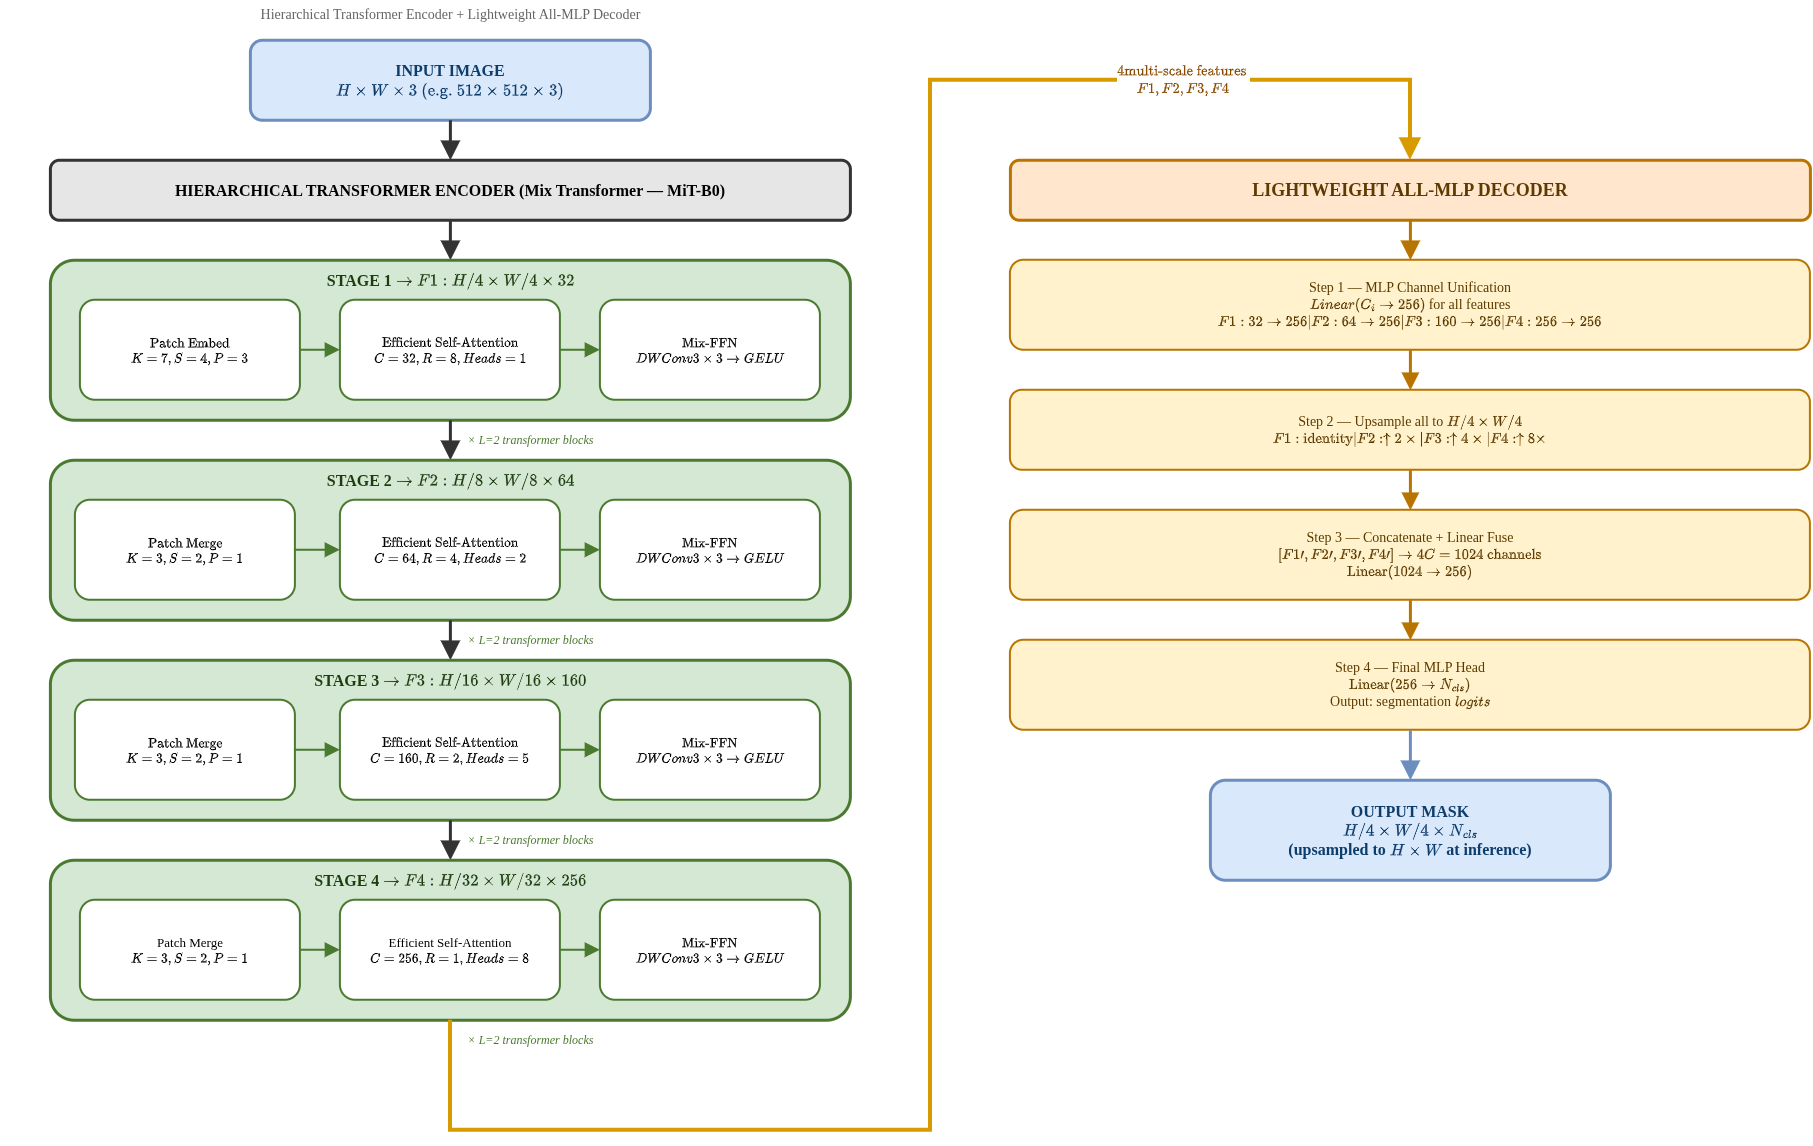

The diagram above was exported from draw.io. Its source (the exported page's mxGraphModel, read from the mxfile embedded in the PNG):
<mxGraphModel dx="4602" dy="1718" grid="1" gridSize="10" guides="1" tooltips="1" connect="1" arrows="1" fold="1" page="1" pageScale="1" pageWidth="850" pageHeight="1100" math="1" shadow="0">
  <root>
    <mxCell id="0" />
    <mxCell id="1" parent="0" />
    <mxCell id="2" parent="1" style="text;html=1;strokeColor=none;fillColor=none;align=center;verticalAlign=middle;fontSize=14;fontColor=#666666;fontFamily=Times New Roman;" value="Hierarchical Transformer Encoder + Lightweight All-MLP Decoder" vertex="1">
      <mxGeometry height="30" width="900" x="3470" y="120" as="geometry" />
    </mxCell>
    <mxCell id="3" parent="1" style="rounded=1;whiteSpace=wrap;html=1;fillColor=#dae8fc;strokeColor=#6c8ebf;strokeWidth=3;fontSize=16;fontStyle=1;fontColor=#0d3d6b;fontFamily=Times New Roman;" value="INPUT IMAGE&lt;br&gt;\(H × W × 3 \text{ (e.g. 512 × 512 × 3)}\)" vertex="1">
      <mxGeometry height="80" width="400" x="3720" y="160" as="geometry" />
    </mxCell>
    <mxCell id="4" edge="1" parent="1" source="3" style="edgeStyle=orthogonalEdgeStyle;rounded=0;html=1;endArrow=block;endSize=12;strokeColor=#333333;strokeWidth=3;fontFamily=Times New Roman;" target="5">
      <mxGeometry relative="1" as="geometry" />
    </mxCell>
    <mxCell id="5" parent="1" style="rounded=1;whiteSpace=wrap;html=1;fillColor=#e6e6e6;strokeColor=#333333;strokeWidth=3;fontSize=16;fontStyle=1;fontColor=#000000;fontFamily=Times New Roman;" value="HIERARCHICAL TRANSFORMER ENCODER  (Mix Transformer — MiT-B0)" vertex="1">
      <mxGeometry height="60" width="800" x="3520" y="280" as="geometry" />
    </mxCell>
    <mxCell id="6" edge="1" parent="1" source="5" style="edgeStyle=orthogonalEdgeStyle;rounded=0;html=1;endArrow=block;endSize=12;strokeColor=#333333;strokeWidth=3;fontFamily=Times New Roman;" target="7">
      <mxGeometry relative="1" as="geometry" />
    </mxCell>
    <mxCell id="7" parent="1" style="rounded=1;whiteSpace=wrap;html=1;fillColor=#d5e8d4;strokeColor=#4a7a2f;strokeWidth=3;verticalAlign=top;fontFamily=Times New Roman;" value="" vertex="1">
      <mxGeometry height="160" width="800" x="3520" y="380" as="geometry" />
    </mxCell>
    <mxCell id="8" parent="1" style="text;html=1;strokeColor=none;fillColor=none;align=center;verticalAlign=middle;fontSize=16;fontStyle=1;fontColor=#1e3d0f;fontFamily=Times New Roman;" value="STAGE 1 \(→  F1 : H/4 × W/4 × 32\)" vertex="1">
      <mxGeometry height="40" width="800" x="3520" y="380" as="geometry" />
    </mxCell>
    <mxCell id="9" parent="1" style="rounded=1;whiteSpace=wrap;html=1;fillColor=#ffffff;strokeColor=#4a7a2f;strokeWidth=2;fontSize=13;fontFamily=Times New Roman;" value="\(\text{Patch Embed}\)&lt;br&gt;\(K=7, S=4, P=3\)" vertex="1">
      <mxGeometry height="100" width="220" x="3550" y="420" as="geometry" />
    </mxCell>
    <mxCell id="10" parent="1" style="rounded=1;whiteSpace=wrap;html=1;fillColor=#ffffff;strokeColor=#4a7a2f;strokeWidth=2;fontSize=13;fontFamily=Times New Roman;" value="\(\text{Efficient Self-Attention}\)&lt;br&gt;\(C=32, R=8, Heads=1\)" vertex="1">
      <mxGeometry height="100" width="220" x="3810" y="420" as="geometry" />
    </mxCell>
    <mxCell id="11" parent="1" style="rounded=1;whiteSpace=wrap;html=1;fillColor=#ffffff;strokeColor=#4a7a2f;strokeWidth=2;fontSize=13;fontFamily=Times New Roman;" value="\(\text{Mix-FFN}\)&lt;br&gt;\(DWConv3×3 → GELU\)" vertex="1">
      <mxGeometry height="100" width="220" x="4070" y="420" as="geometry" />
    </mxCell>
    <mxCell id="12" edge="1" parent="1" source="9" style="edgeStyle=orthogonalEdgeStyle;rounded=0;html=1;endArrow=block;endSize=10;strokeColor=#4a7a2f;strokeWidth=2;fontFamily=Times New Roman;" target="10">
      <mxGeometry relative="1" as="geometry" />
    </mxCell>
    <mxCell id="13" edge="1" parent="1" source="10" style="edgeStyle=orthogonalEdgeStyle;rounded=0;html=1;endArrow=block;endSize=10;strokeColor=#4a7a2f;strokeWidth=2;fontFamily=Times New Roman;" target="11">
      <mxGeometry relative="1" as="geometry" />
    </mxCell>
    <mxCell id="14" parent="1" style="text;html=1;strokeColor=none;fillColor=none;align=center;fontSize=12;fontStyle=2;fontColor=#4a7a2f;fontFamily=Times New Roman;verticalAlign=middle;" value="× L=2 transformer blocks" vertex="1">
      <mxGeometry height="20" width="800" x="3600" y="550" as="geometry" />
    </mxCell>
    <mxCell id="15" edge="1" parent="1" source="7" style="edgeStyle=orthogonalEdgeStyle;rounded=0;html=1;endArrow=block;endSize=12;strokeColor=#333333;strokeWidth=3;fontFamily=Times New Roman;" target="16">
      <mxGeometry relative="1" as="geometry" />
    </mxCell>
    <mxCell id="16" parent="1" style="rounded=1;whiteSpace=wrap;html=1;fillColor=#d5e8d4;strokeColor=#4a7a2f;strokeWidth=3;verticalAlign=top;fontFamily=Times New Roman;" value="" vertex="1">
      <mxGeometry height="160" width="800" x="3520" y="580" as="geometry" />
    </mxCell>
    <mxCell id="17" parent="1" style="text;html=1;strokeColor=none;fillColor=none;align=center;verticalAlign=middle;fontSize=16;fontStyle=1;fontColor=#1e3d0f;fontFamily=Times New Roman;" value="STAGE 2 \(→  F2 : H/8 × W/8 × 64\)" vertex="1">
      <mxGeometry height="40" width="800" x="3520" y="580" as="geometry" />
    </mxCell>
    <mxCell id="18" parent="1" style="rounded=1;whiteSpace=wrap;html=1;fillColor=#ffffff;strokeColor=#4a7a2f;strokeWidth=2;fontSize=13;fontFamily=Times New Roman;" value="\(\text{Patch Merge}\)&lt;br&gt;\(K=3, S=2, P=1\)" vertex="1">
      <mxGeometry height="100" width="220" x="3545" y="620" as="geometry" />
    </mxCell>
    <mxCell id="19" parent="1" style="rounded=1;whiteSpace=wrap;html=1;fillColor=#ffffff;strokeColor=#4a7a2f;strokeWidth=2;fontSize=13;fontFamily=Times New Roman;" value="&lt;div&gt;\(\text{Efficient Self-Attention}\)&lt;/div&gt;&lt;div&gt;\(C=64, R=4, Heads=2\)&lt;/div&gt;" vertex="1">
      <mxGeometry height="100" width="220" x="3810" y="620" as="geometry" />
    </mxCell>
    <mxCell id="20" parent="1" style="rounded=1;whiteSpace=wrap;html=1;fillColor=#ffffff;strokeColor=#4a7a2f;strokeWidth=2;fontSize=13;fontFamily=Times New Roman;" value="\(\text{Mix-FFN}\)&lt;br&gt;\(DWConv3×3 → GELU\)" vertex="1">
      <mxGeometry height="100" width="220" x="4070" y="620" as="geometry" />
    </mxCell>
    <mxCell id="21" edge="1" parent="1" source="18" style="edgeStyle=orthogonalEdgeStyle;rounded=0;html=1;endArrow=block;endSize=10;strokeColor=#4a7a2f;strokeWidth=2;fontFamily=Times New Roman;" target="19">
      <mxGeometry relative="1" as="geometry" />
    </mxCell>
    <mxCell id="22" edge="1" parent="1" source="19" style="edgeStyle=orthogonalEdgeStyle;rounded=0;html=1;endArrow=block;endSize=10;strokeColor=#4a7a2f;strokeWidth=2;fontFamily=Times New Roman;" target="20">
      <mxGeometry relative="1" as="geometry" />
    </mxCell>
    <mxCell id="23" parent="1" style="text;html=1;strokeColor=none;fillColor=none;align=center;fontSize=12;fontStyle=2;fontColor=#4a7a2f;fontFamily=Times New Roman;verticalAlign=middle;" value="× L=2 transformer blocks" vertex="1">
      <mxGeometry height="20" width="800" x="3600" y="750" as="geometry" />
    </mxCell>
    <mxCell id="24" edge="1" parent="1" source="16" style="edgeStyle=orthogonalEdgeStyle;rounded=0;html=1;endArrow=block;endSize=12;strokeColor=#333333;strokeWidth=3;fontFamily=Times New Roman;" target="25">
      <mxGeometry relative="1" as="geometry" />
    </mxCell>
    <mxCell id="25" parent="1" style="rounded=1;whiteSpace=wrap;html=1;fillColor=#d5e8d4;strokeColor=#4a7a2f;strokeWidth=3;verticalAlign=top;fontFamily=Times New Roman;" value="" vertex="1">
      <mxGeometry height="160" width="800" x="3520" y="780" as="geometry" />
    </mxCell>
    <mxCell id="26" parent="1" style="text;html=1;strokeColor=none;fillColor=none;align=center;verticalAlign=middle;fontSize=16;fontStyle=1;fontColor=#1e3d0f;fontFamily=Times New Roman;" value="STAGE 3 \(→F3 : H/16 × W/16 × 160\)" vertex="1">
      <mxGeometry height="40" width="800" x="3520" y="780" as="geometry" />
    </mxCell>
    <mxCell id="27" parent="1" style="rounded=1;whiteSpace=wrap;html=1;fillColor=#ffffff;strokeColor=#4a7a2f;strokeWidth=2;fontSize=13;fontFamily=Times New Roman;" value="\(\text{Patch Merge}\)&lt;br&gt;\(K=3, S=2, P=1\)" vertex="1">
      <mxGeometry height="100" width="220" x="3545" y="820" as="geometry" />
    </mxCell>
    <mxCell id="28" parent="1" style="rounded=1;whiteSpace=wrap;html=1;fillColor=#ffffff;strokeColor=#4a7a2f;strokeWidth=2;fontSize=13;fontFamily=Times New Roman;" value="\(\text{Efficient Self-Attention}\)&lt;br&gt;\(C=160, R=2, Heads=5\)" vertex="1">
      <mxGeometry height="100" width="220" x="3810" y="820" as="geometry" />
    </mxCell>
    <mxCell id="29" parent="1" style="rounded=1;whiteSpace=wrap;html=1;fillColor=#ffffff;strokeColor=#4a7a2f;strokeWidth=2;fontSize=13;fontFamily=Times New Roman;" value="\(\text{Mix-FFN}\)&lt;br&gt;\(DWConv3×3 → GELU\)" vertex="1">
      <mxGeometry height="100" width="220" x="4070" y="820" as="geometry" />
    </mxCell>
    <mxCell id="30" edge="1" parent="1" source="27" style="edgeStyle=orthogonalEdgeStyle;rounded=0;html=1;endArrow=block;endSize=10;strokeColor=#4a7a2f;strokeWidth=2;fontFamily=Times New Roman;" target="28">
      <mxGeometry relative="1" as="geometry" />
    </mxCell>
    <mxCell id="31" edge="1" parent="1" source="28" style="edgeStyle=orthogonalEdgeStyle;rounded=0;html=1;endArrow=block;endSize=10;strokeColor=#4a7a2f;strokeWidth=2;fontFamily=Times New Roman;" target="29">
      <mxGeometry relative="1" as="geometry" />
    </mxCell>
    <mxCell id="32" parent="1" style="text;html=1;strokeColor=none;fillColor=none;align=center;fontSize=12;fontStyle=2;fontColor=#4a7a2f;fontFamily=Times New Roman;verticalAlign=middle;" value="× L=2 transformer blocks" vertex="1">
      <mxGeometry height="20" width="800" x="3600" y="950" as="geometry" />
    </mxCell>
    <mxCell id="33" edge="1" parent="1" source="25" style="edgeStyle=orthogonalEdgeStyle;rounded=0;html=1;endArrow=block;endSize=12;strokeColor=#333333;strokeWidth=3;fontFamily=Times New Roman;" target="34">
      <mxGeometry relative="1" as="geometry" />
    </mxCell>
    <mxCell id="34" parent="1" style="rounded=1;whiteSpace=wrap;html=1;fillColor=#d5e8d4;strokeColor=#4a7a2f;strokeWidth=3;verticalAlign=top;fontFamily=Times New Roman;" value="" vertex="1">
      <mxGeometry height="160" width="800" x="3520" y="980" as="geometry" />
    </mxCell>
    <mxCell id="35" parent="1" style="text;html=1;strokeColor=none;fillColor=none;align=center;verticalAlign=middle;fontSize=16;fontStyle=1;fontColor=#1e3d0f;fontFamily=Times New Roman;" value="STAGE 4 \(→ F4 : H/32 × W/32 × 256\)" vertex="1">
      <mxGeometry height="40" width="800" x="3520" y="980" as="geometry" />
    </mxCell>
    <mxCell id="36" parent="1" style="rounded=1;whiteSpace=wrap;html=1;fillColor=#ffffff;strokeColor=#4a7a2f;strokeWidth=2;fontSize=13;fontFamily=Times New Roman;" value="Patch Merge&lt;br&gt;\(K=3, S=2, P=1\)" vertex="1">
      <mxGeometry height="100" width="220" x="3550" y="1020" as="geometry" />
    </mxCell>
    <mxCell id="37" parent="1" style="rounded=1;whiteSpace=wrap;html=1;fillColor=#ffffff;strokeColor=#4a7a2f;strokeWidth=2;fontSize=13;fontFamily=Times New Roman;" value="Efficient Self-Attention&lt;br&gt;\(C=256, R=1, Heads=8\)" vertex="1">
      <mxGeometry height="100" width="220" x="3810" y="1020" as="geometry" />
    </mxCell>
    <mxCell id="38" parent="1" style="rounded=1;whiteSpace=wrap;html=1;fillColor=#ffffff;strokeColor=#4a7a2f;strokeWidth=2;fontSize=13;fontFamily=Times New Roman;" value="\(\text{Mix-FFN}\)&lt;br&gt;\(DWConv3×3 → GELU\)" vertex="1">
      <mxGeometry height="100" width="220" x="4070" y="1020" as="geometry" />
    </mxCell>
    <mxCell id="39" edge="1" parent="1" source="36" style="edgeStyle=orthogonalEdgeStyle;rounded=0;html=1;endArrow=block;endSize=10;strokeColor=#4a7a2f;strokeWidth=2;fontFamily=Times New Roman;" target="37">
      <mxGeometry relative="1" as="geometry" />
    </mxCell>
    <mxCell id="40" edge="1" parent="1" source="37" style="edgeStyle=orthogonalEdgeStyle;rounded=0;html=1;endArrow=block;endSize=10;strokeColor=#4a7a2f;strokeWidth=2;fontFamily=Times New Roman;" target="38">
      <mxGeometry relative="1" as="geometry" />
    </mxCell>
    <mxCell id="41" parent="1" style="text;html=1;strokeColor=none;fillColor=none;align=center;fontSize=12;fontStyle=2;fontColor=#4a7a2f;fontFamily=Times New Roman;verticalAlign=middle;" value="× L=2 transformer blocks" vertex="1">
      <mxGeometry height="20" width="800" x="3600" y="1150" as="geometry" />
    </mxCell>
    <mxCell id="42" edge="1" parent="1" source="34" style="edgeStyle=orthogonalEdgeStyle;rounded=0;html=1;endArrow=block;endSize=12;strokeColor=#d79b00;strokeWidth=4;fontSize=14;fontStyle=1;fontColor=#8a4a00;fontFamily=Times New Roman;" target="43" value="\(4 \text{multi-scale features}\)&amp;nbsp;&lt;div&gt;\(F1, F2, F3, F4\)&lt;/div&gt;">
      <mxGeometry relative="1" x="0.722" as="geometry">
        <mxPoint as="offset" />
        <Array as="points">
          <mxPoint x="3920" y="1250" />
          <mxPoint x="4400" y="1250" />
          <mxPoint x="4400" y="200" />
          <mxPoint x="4880" y="200" />
        </Array>
      </mxGeometry>
    </mxCell>
    <mxCell id="43" parent="1" style="rounded=1;whiteSpace=wrap;html=1;fillColor=#ffe6cc;strokeColor=#b87400;strokeWidth=3;fontSize=18;fontStyle=1;fontColor=#5c3a00;fontFamily=Times New Roman;" value="LIGHTWEIGHT ALL-MLP DECODER" vertex="1">
      <mxGeometry height="60" width="800" x="4480" y="280" as="geometry" />
    </mxCell>
    <mxCell id="44" edge="1" parent="1" source="43" style="edgeStyle=orthogonalEdgeStyle;rounded=0;html=1;endArrow=block;endSize=12;strokeColor=#b87400;strokeWidth=3;fontFamily=Times New Roman;" target="45">
      <mxGeometry relative="1" as="geometry" />
    </mxCell>
    <mxCell id="45" parent="1" style="rounded=1;whiteSpace=wrap;html=1;fillColor=#fff2cc;strokeColor=#b87400;strokeWidth=2;fontSize=14;fontColor=#5c3a00;fontFamily=Times New Roman;" value="&lt;font&gt;Step 1 — MLP Channel Unification&lt;br&gt;\(Linear(C_i → 256)\) for all features&lt;br&gt;\(F1: 32→256 | F2: 64→256 | F3: 160→256 | F4: 256→256\)&lt;/font&gt;" vertex="1">
      <mxGeometry height="90" width="800" x="4480" y="380" as="geometry" />
    </mxCell>
    <mxCell id="46" edge="1" parent="1" source="45" style="edgeStyle=orthogonalEdgeStyle;rounded=0;html=1;endArrow=block;endSize=10;strokeColor=#b87400;strokeWidth=3;fontFamily=Times New Roman;" target="47">
      <mxGeometry relative="1" as="geometry" />
    </mxCell>
    <mxCell id="47" parent="1" style="rounded=1;whiteSpace=wrap;html=1;fillColor=#fff2cc;strokeColor=#b87400;strokeWidth=2;fontSize=14;fontColor=#5c3a00;fontFamily=Times New Roman;" value="Step 2 — Upsample all to \(H/4 × W/4\)&lt;br&gt;\(F1: \text{identity} | F2: ↑2× | F3: ↑4× | F4: ↑8×\)" vertex="1">
      <mxGeometry height="80" width="800" x="4480" y="510" as="geometry" />
    </mxCell>
    <mxCell id="48" edge="1" parent="1" source="47" style="edgeStyle=orthogonalEdgeStyle;rounded=0;html=1;endArrow=block;endSize=10;strokeColor=#b87400;strokeWidth=3;fontFamily=Times New Roman;" target="49">
      <mxGeometry relative="1" as="geometry" />
    </mxCell>
    <mxCell id="49" parent="1" style="rounded=1;whiteSpace=wrap;html=1;fillColor=#fff2cc;strokeColor=#b87400;strokeWidth=2;fontSize=14;fontColor=#5c3a00;fontFamily=Times New Roman;" value="Step 3 — Concatenate + Linear Fuse&lt;br&gt;\([F1′, F2′, F3′, F4′] → 4C = 1024 \text{ channels}\)&lt;br&gt;\(\text{Linear}(1024 → 256)\)" vertex="1">
      <mxGeometry height="90" width="800" x="4480" y="630" as="geometry" />
    </mxCell>
    <mxCell id="50" edge="1" parent="1" source="49" style="edgeStyle=orthogonalEdgeStyle;rounded=0;html=1;endArrow=block;endSize=10;strokeColor=#b87400;strokeWidth=3;fontFamily=Times New Roman;" target="51">
      <mxGeometry relative="1" as="geometry" />
    </mxCell>
    <mxCell id="51" parent="1" style="rounded=1;whiteSpace=wrap;html=1;fillColor=#fff2cc;strokeColor=#b87400;strokeWidth=2;fontSize=14;fontColor=#5c3a00;fontFamily=Times New Roman;" value="Step 4 — Final MLP Head&lt;br&gt;\(\text{Linear}(256 → N_{cls})\)&lt;br&gt;Output: segmentation \(logits\)" vertex="1">
      <mxGeometry height="90" width="800" x="4480" y="760" as="geometry" />
    </mxCell>
    <mxCell id="52" edge="1" parent="1" source="51" style="edgeStyle=orthogonalEdgeStyle;rounded=0;html=1;endArrow=block;endSize=12;strokeColor=#6c8ebf;strokeWidth=3;fontFamily=Times New Roman;" target="53">
      <mxGeometry relative="1" as="geometry" />
    </mxCell>
    <mxCell id="53" parent="1" style="rounded=1;whiteSpace=wrap;html=1;fillColor=#dae8fc;strokeColor=#6c8ebf;strokeWidth=3;fontSize=16;fontStyle=1;fontColor=#0d3d6b;fontFamily=Times New Roman;" value="OUTPUT MASK&lt;br&gt;\(H/4 × W/4 × N_{cls}\)&lt;br&gt;(upsampled to \(H×W\) at inference)" vertex="1">
      <mxGeometry height="100" width="400" x="4680" y="900" as="geometry" />
    </mxCell>
  </root>
</mxGraphModel>